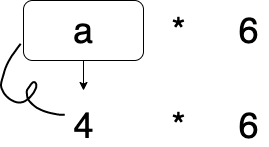

The diagram above was exported from draw.io. Its source (the exported page's mxGraphModel, read from the mxfile embedded in the PNG):
<mxGraphModel dx="670" dy="575" grid="1" gridSize="10" guides="1" tooltips="1" connect="1" arrows="1" fold="1" page="1" pageScale="1" pageWidth="827" pageHeight="1169" math="0" shadow="0">
  <root>
    <mxCell id="0" />
    <mxCell id="1" parent="0" />
    <mxCell id="13" style="edgeStyle=orthogonalEdgeStyle;rounded=0;orthogonalLoop=1;jettySize=auto;html=1;exitX=0.5;exitY=1;exitDx=0;exitDy=0;" edge="1" parent="1" source="2">
      <mxGeometry relative="1" as="geometry">
        <mxPoint x="140" y="140" as="targetPoint" />
      </mxGeometry>
    </mxCell>
    <mxCell id="2" value="&lt;font style=&quot;font-size: 36px&quot;&gt;a&lt;/font&gt;" style="rounded=1;whiteSpace=wrap;html=1;" parent="1" vertex="1">
      <mxGeometry x="80" y="50" width="120" height="60" as="geometry" />
    </mxCell>
    <mxCell id="3" value="&lt;font style=&quot;font-size: 36px&quot;&gt;4&lt;/font&gt;" style="text;html=1;align=center;verticalAlign=middle;resizable=0;points=[];autosize=1;" parent="1" vertex="1">
      <mxGeometry x="120" y="160" width="40" height="30" as="geometry" />
    </mxCell>
    <mxCell id="6" value="&lt;font style=&quot;font-size: 36px&quot;&gt;6&lt;/font&gt;" style="text;html=1;align=center;verticalAlign=middle;resizable=0;points=[];autosize=1;" vertex="1" parent="1">
      <mxGeometry x="285" y="160" width="40" height="30" as="geometry" />
    </mxCell>
    <mxCell id="7" value="&lt;font style=&quot;font-size: 36px&quot;&gt;*&lt;/font&gt;" style="text;html=1;align=center;verticalAlign=middle;resizable=0;points=[];autosize=1;" vertex="1" parent="1">
      <mxGeometry x="220" y="160" width="30" height="30" as="geometry" />
    </mxCell>
    <mxCell id="10" value="&lt;font style=&quot;font-size: 36px&quot;&gt;6&lt;/font&gt;" style="text;html=1;align=center;verticalAlign=middle;resizable=0;points=[];autosize=1;" vertex="1" parent="1">
      <mxGeometry x="285" y="65" width="40" height="30" as="geometry" />
    </mxCell>
    <mxCell id="11" value="&lt;font style=&quot;font-size: 36px&quot;&gt;*&lt;/font&gt;" style="text;html=1;align=center;verticalAlign=middle;resizable=0;points=[];autosize=1;" vertex="1" parent="1">
      <mxGeometry x="220" y="65" width="30" height="30" as="geometry" />
    </mxCell>
    <mxCell id="16" value="" style="shape=stencil(lVjZctswDPwav2JIAjzwnKb/kZm4jadtnHHS6+8L16UrEvbKeZMtrEAcu4C04bvXp4eX7SaF17fD/sv25+7x7WnDHzYp7Z6ftofdm11t+H7Dd5/2h+3nw/778+Pp98vD0fJ49W3/4/iEXyccB9J2RKXw+/RPoBD+/vHxZP9197ywT0rKk70KsK90vLewZ2zP1OJg3yhlYJ+I82AfA6V4HRCVyuggMuUCAIVaGQGFFKQoCuXRg+VIEgC4GCwLtQJAINYRUCmCoBuVsWhWdgExVwpjyGxlASFnKuN5uBKDiF2GJFIA9kw8nl+EKrBPFMfzi3UR6LpIcSRBjpT4ur3Lf5YV+3+cOtuXnrEb7Vun6RX7NNoXyyd8/kT6whTA+V0+S4b1NUaN9SqVFPRbJhnzWQMkQKMgoz1jhrmAa6YGEmqaoKNsVYsAZDTWLlNngFJFwuV6qMWe5WvKOJGgpZ6Gy4BCUmdABlk1bZc4A1AMHHtVFwAGWWJHfAu6gSOxS2sLfUBcBjh5tzoIkC5xvW2Vbki7THomD5kq8uDUdKVbReeZaXRQUIfs9KuY4iO+net6BhQowNnxwRSjAsUwQVQnSQV5yJQmTdXeLLcCaj/kjUcyFYYehHistPlEYzM73bNHZCAzVoecZ0DAlc4jp80nIlAOlN2oQh7EEWglBhutLc1ZQsuIOPU2AOK0OBFYKZw45bPWQLok52mwGLiCsmQhTr2Eu1VcL5WAj3Tm14JACVTahEzHtBaTNhSDWzsN0BAgUp3WALw6G4DHOhTbkxDALyamtihLtidMAKsMGIri+GCAgtLq5rRJJb8PUOErzAVA681yK8Ca711BrwwUn9aa1jzMC5ZQRDPOtcbaFHXNVwt8k/TtXRtFVDjunbNYHdBWL24o2nIClc+tDgZAW6W4xXhlXzLlK27nQ0PRi3ETrBpuPrQMRcCPrGaFQyPLKV9r2EPpwtgBGqAIZLdgaeyD+CKguDmtCb7QHNepkQ8qUDWqe+VT0yXAh+qaT632IIbjWjtWWivkdHOMU/wW3Vy3GgBRtLnVQbVP7osA9UdSuKyrG7sx4A9c6iq3ijjLys0I139riMX96xC7+P+Z7/SFcHlv/iRof50+J/L9Hw==);fillColor=none;strokeWidth=2;" vertex="1" parent="1">
      <mxGeometry x="57.58331298828125" y="93.33592224121094" width="63.75" height="71" as="geometry" />
    </mxCell>
  </root>
</mxGraphModel>